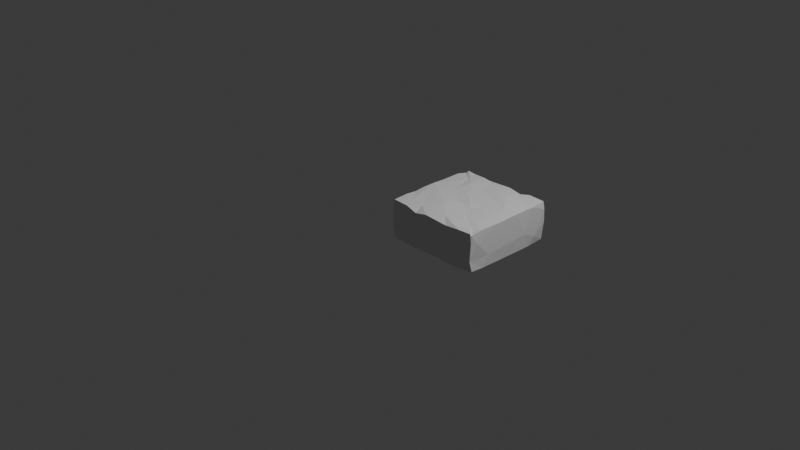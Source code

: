 # Source: rectangle_001_high_res.blend  (saved by Blender 5.1.30; exported with 4.5.12 LTS)
import bpy
from mathutils import Matrix  # noqa: F401  (used for matrix-valued properties, if any)

bpy.ops.wm.read_factory_settings(use_empty=True)
scene = bpy.context.scene
scene.name = 'Scene'

# ---- collections
col_collection = bpy.data.collections.new('Collection'); scene.collection.children.link(col_collection)

# ---- world
world_world = bpy.data.worlds.new('World'); scene.world = world_world
world_world.use_nodes = True; world_world.node_tree.nodes.clear()
_N = world_world.node_tree.nodes; _L = world_world.node_tree.links
n0 = _N.new('ShaderNodeOutputWorld'); n0.name = 'World Output'; n0.location = (200, 100)
n1 = _N.new('ShaderNodeBackground'); n1.name = 'Background'; n1.location = (-200, 100)
n1.inputs[0].default_value = (0.05088, 0.05088, 0.05088, 1.0)
_L.new(n1.outputs[0], n0.inputs[0])
n0.is_active_output = True
world_world.color = (0.05088, 0.05088, 0.05088)
world_world.sun_shadow_jitter_overblur = 0.0

# ---- cameras
cam_camera = bpy.data.cameras.new('Camera')
cam_camera.clip_end = 100.0
cam_camera.ortho_scale = 7.314

# ---- lights
light_light = bpy.data.lights.new('Light', 'POINT')
light_light.energy = 1000.0
light_light.shadow_soft_size = 0.1

# ---- meshes
me_cube_001 = bpy.data.meshes.new('Cube.001')
me_cube_001.from_pydata([(-0.05209, 0.6922, 0.2079), (-0.05544, 0.9643, 0.0928), (-0.0575, 0.7876, -0.08489), (0.2816, -0.04262, 0.1777), (0.6956, -0.04128, 0.1905), (0.8662, -0.03816, 0.2039), (-0.03346, -0.02753, -0.2126), (0.2213, -0.04281, -0.2126), (-0.05512, 0.144, -0.1303), (-0.04844, -0.03844, -0.04295), (-0.04427, 0.1831, -0.2158), (-0.05165, 0.1561, 0.2114), (-0.04825, 0.4915, -0.2114), (-0.0435, 0.7189, -0.2173), (-0.05132, 0.8728, -0.2026), (-0.03918, 1.024, 0.01765), (-0.04186, 1.013, -0.2071), (-0.04064, 1.025, -0.133), (-0.03998, 1.039, -0.08793), (0.04152, 1.042, 0.05768), (0.1049, 0.542, -0.2392), (0.08404, -0.04575, -0.06594), (0.1395, 0.3251, -0.2299), (0.07427, 0.7954, -0.2195), (0.2435, 0.7699, -0.2211), (0.1642, 0.8294, -0.2286), (0.1526, 1.027, -0.2145), (0.1954, 1.041, -0.08693), (0.2221, 0.6165, -0.2194), (0.2543, 0.7078, -0.2098), (0.3219, 0.7403, -0.2299), (0.2505, 1.04, -0.2072), (0.6273, -0.04469, -0.08282), (0.3773, 0.3041, -0.2395), (0.3019, 0.4528, -0.2179), (0.3411, 0.6505, -0.2341), (0.3532, 1.042, -0.07851), (0.4259, -0.0363, -0.2104), (0.5171, 0.3727, -0.2213), (0.4519, 0.5236, -0.23), (0.3999, 1.011, -0.2177), (0.5689, -0.01127, -0.2198), (0.5155, 0.5347, -0.2173), (0.6246, 0.6977, -0.2327), (0.5675, 1.035, -0.2093), (0.7445, 0.1015, -0.2166), (0.7385, -0.04258, -0.2086), (0.702, 0.2562, -0.2176), (0.5565, 0.8771, -0.2211), (0.7725, 1.042, -0.2011), (0.6545, 0.3608, -0.2339), (0.7771, 0.3388, -0.2148), (0.8314, 1.031, -0.2153), (0.8421, -0.02743, -0.2154), (0.7892, -0.04353, -0.08877), (0.9402, -0.04526, 0.04919), (0.7872, 0.1897, -0.2054), (1.027, 0.8136, -0.2158), (0.8872, 1.044, 0.05621), (0.9952, -0.01151, -0.2121), (1.021, -0.04011, -0.08759), (0.9292, 0.07316, -0.2187), (1.036, 0.1382, -0.2035), (1.016, 0.2721, -0.2198), (0.7062, 0.5622, -0.2209), (1.029, -0.01423, -0.1989), (1.041, 0.2074, -0.08107), (1.03, 0.4243, -0.2115), (1.037, 0.7402, -0.05276), (1.04, 0.8846, -0.1219), (1.015, 1.027, -0.2111), (1.033, 1.036, -0.003112), (-0.04951, -0.02553, 0.1498), (-0.03584, -0.02706, 0.2134), (-0.04457, 0.2707, 0.2065), (-0.04985, 0.4101, 0.2138), (-0.04306, 0.5435, 0.2193), (-0.04819, 0.8993, 0.2125), (0.1027, 0.8314, 0.2158), (-0.03758, 1.014, 0.1904), (-0.04194, 1.024, 0.1757), (0.01846, 0.9575, 0.1962), (-0.02144, 1.033, 0.2121), (0.08527, -0.04563, 0.1268), (0.1526, -0.03686, 0.2133), (0.113, 0.8839, 0.2094), (0.0768, 0.9495, 0.211), (0.07636, 1.037, 0.2004), (0.2224, 1.008, 0.2186), (0.08646, 0.1201, 0.2196), (0.2604, 0.06822, 0.2193), (0.2481, 0.7826, 0.2296), (0.3802, 0.9428, 0.2184), (0.5795, 0.07045, 0.2206), (0.4413, 0.2155, 0.235), (0.2113, 0.5958, 0.2189), (0.3822, 0.6528, 0.2265), (0.4082, 0.7976, 0.2181), (0.2874, 1.039, 0.1904), (0.5583, 1.037, 0.2055), (0.421, -0.03934, 0.2056), (0.4509, 0.5506, 0.2259), (0.5625, 0.4468, 0.2307), (0.72, 0.2237, 0.2135), (0.4629, 0.3871, 0.2167), (0.6279, 0.3675, 0.2104), (0.7003, 0.5005, 0.219), (0.7285, 0.7825, 0.2368), (0.7241, 0.9262, 0.2204), (0.7, 1.04, 0.1786), (0.7567, -0.008256, 0.2189), (0.8271, 0.1594, 0.2074), (0.8286, 1.034, 0.2135), (0.9313, 0.04574, 0.2132), (1.014, -0.03289, 0.2092), (0.9015, 0.09106, 0.2095), (0.899, 0.1996, 0.2157), (0.887, 0.5799, 0.2229), (0.8908, 0.8799, 0.2196), (1.015, -0.02928, 0.07095), (1.016, -0.03462, 0.1955), (0.9425, 0.05517, 0.1962), (1.022, -0.02454, 0.1908), (1.039, 0.03687, 0.09368), (1.034, 0.09808, 0.2129), (1.035, 0.3123, 0.2089), (1.028, 0.3754, 0.2151), (1.034, 0.6133, 0.212), (1.026, 0.7265, 0.206), (1.035, 0.8399, 0.2104), (1.02, 1.024, 0.2134), (1.036, 1.025, 0.1328)], [], [(83, 21, 3), (21, 7, 3), (4, 100, 32), (6, 9, 8), (10, 6, 8), (12, 10, 8), (13, 20, 12), (20, 22, 12), (12, 8, 2), (14, 13, 2), (23, 13, 14), (14, 15, 17), (18, 17, 15), (15, 19, 18), (6, 7, 21), (16, 25, 23), (22, 7, 10), (22, 37, 7), (34, 22, 20), (13, 28, 20), (23, 28, 13), (25, 24, 29), (18, 27, 26), (22, 33, 37), (34, 33, 22), (29, 35, 28), (40, 24, 26), (27, 31, 26), (24, 48, 30), (36, 31, 27), (40, 31, 36), (33, 47, 37), (33, 38, 47), (35, 42, 39), (42, 35, 30), (48, 42, 30), (37, 41, 32), (41, 37, 47), (39, 42, 50), (44, 48, 40), (47, 45, 41), (45, 46, 41), (50, 47, 38), (44, 52, 48), (64, 51, 50), (49, 52, 44), (36, 49, 44), (45, 53, 46), (32, 46, 54), (55, 32, 54), (57, 64, 43), (61, 59, 53), (51, 61, 56), (57, 67, 64), (70, 52, 49), (53, 59, 65), (53, 65, 60), (63, 61, 51), (62, 61, 63), (60, 65, 62), (66, 123, 60), (66, 60, 62), (68, 125, 66), (69, 68, 57), (70, 69, 57), (71, 69, 70), (72, 9, 21), (72, 73, 11), (73, 72, 83), (89, 11, 73), (11, 8, 72), (74, 11, 89), (8, 11, 74), (75, 8, 74), (0, 75, 76), (0, 76, 78), (1, 0, 77), (77, 0, 78), (1, 77, 79), (80, 1, 79), (19, 15, 82), (80, 79, 82), (81, 85, 86), (84, 83, 3), (85, 95, 91), (84, 3, 90), (91, 95, 96), (88, 91, 92), (98, 36, 19), (98, 19, 87), (90, 93, 94), (90, 94, 76), (91, 96, 97), (91, 97, 92), (3, 32, 100), (76, 94, 104), (104, 105, 102), (101, 104, 102), (92, 97, 107), (97, 117, 107), (110, 93, 4), (106, 102, 105), (105, 103, 106), (101, 106, 117), (99, 108, 109), (109, 49, 99), (110, 4, 5), (110, 113, 111), (103, 110, 111), (112, 109, 108), (113, 110, 5), (111, 115, 116), (117, 103, 116), (106, 103, 117), (118, 108, 107), (59, 62, 65), (5, 55, 120), (120, 55, 119), (113, 114, 121), (111, 113, 115), (113, 121, 115), (126, 117, 116), (118, 117, 128), (119, 60, 122), (126, 116, 125), (128, 127, 68), (129, 118, 128), (131, 69, 71), (130, 129, 131), (130, 131, 58), (0, 2, 8), (1, 2, 0), (4, 32, 55), (9, 6, 21), (22, 10, 12), (2, 13, 12), (15, 14, 2), (1, 15, 2), (14, 16, 23), (16, 14, 17), (18, 16, 17), (10, 7, 6), (18, 26, 16), (20, 28, 34), (23, 29, 28), (23, 25, 29), (16, 26, 25), (26, 24, 25), (19, 27, 18), (28, 39, 34), (30, 29, 24), (29, 30, 35), (31, 40, 26), (32, 7, 37), (33, 34, 38), (28, 35, 39), (40, 48, 24), (34, 39, 38), (36, 44, 40), (39, 50, 38), (48, 43, 42), (42, 64, 50), (43, 64, 42), (32, 41, 46), (50, 51, 47), (52, 57, 48), (53, 54, 46), (45, 56, 61), (47, 56, 45), (51, 56, 47), (48, 57, 43), (109, 58, 49), (54, 53, 60), (55, 54, 60), (45, 61, 53), (51, 64, 63), (62, 59, 61), (71, 49, 58), (67, 62, 63), (67, 66, 62), (64, 67, 63), (66, 125, 123), (68, 66, 67), (57, 68, 67), (52, 70, 57), (71, 70, 49), (8, 9, 72), (75, 74, 76), (75, 0, 8), (79, 77, 81), (79, 81, 82), (80, 15, 1), (80, 82, 15), (87, 82, 86), (87, 19, 82), (21, 83, 72), (84, 73, 83), (76, 74, 89), (90, 76, 89), (85, 77, 78), (81, 77, 85), (88, 87, 86), (113, 5, 114), (84, 89, 73), (90, 89, 84), (78, 76, 95), (85, 78, 95), (86, 85, 91), (88, 86, 91), (98, 88, 92), (19, 36, 27), (87, 88, 98), (3, 7, 32), (90, 3, 100), (93, 90, 100), (95, 76, 104), (96, 95, 101), (98, 92, 99), (101, 95, 104), (97, 96, 101), (98, 99, 36), (94, 93, 103), (104, 94, 103), (105, 104, 103), (106, 101, 102), (97, 101, 117), (93, 100, 4), (92, 107, 108), (99, 92, 108), (49, 36, 99), (5, 4, 55), (103, 93, 110), (109, 112, 58), (103, 111, 116), (117, 118, 107), (112, 108, 118), (119, 55, 60), (114, 5, 120), (120, 121, 114), (116, 115, 124), (124, 115, 121), (129, 130, 118), (112, 130, 58), (130, 112, 118), (122, 120, 119), (123, 122, 60), (122, 121, 120), (124, 121, 122), (124, 122, 123), (116, 124, 125), (125, 124, 123), (68, 127, 125), (127, 117, 126), (127, 126, 125), (117, 127, 128), (69, 129, 68), (129, 128, 68), (69, 131, 129), (58, 131, 71), (86, 82, 81)])
me_cube_001.update()

# ---- objects
ob_light = bpy.data.objects.new('Light', light_light)
ob_camera = bpy.data.objects.new('Camera', cam_camera)
ob_cube_001 = bpy.data.objects.new('Cube.001', me_cube_001)

# ---- transforms, parenting, visibility, modifiers, constraints
ob_light.location = (4.076, 1.005, 5.904)
ob_light.rotation_euler = (0.6503, 0.05522, 1.866)
ob_light.lock_rotations_4d = False
ob_light.empty_display_type = 'ARROWS'
ob_light.color = (0.0, 0.0, 0.0, 0.0)
ob_light.lineart.crease_threshold = 0.0
ob_camera.location = (7.359, -6.926, 4.958)
ob_camera.rotation_euler = (1.109, 0.0, 0.8149)
ob_camera.lock_rotations_4d = False
ob_camera.empty_display_type = 'ARROWS'
ob_camera.color = (0.0, 0.0, 0.0, 0.0)
ob_camera.display_type = 'WIRE'
ob_camera.lineart.crease_threshold = 0.0
ob_cube_001.location = (0.0, 0.0, 0.0)

# ---- collection membership
col_collection.objects.link(ob_light)
col_collection.objects.link(ob_camera)
col_collection.objects.link(ob_cube_001)

# ---- scene / render settings (as saved in the file)
scene.camera = ob_camera
scene.frame_start = 1; scene.frame_end = 250; scene.frame_set(1)
scene.render.engine = 'BLENDER_EEVEE_NEXT'
scene.render.bake_bias = 0.0
scene.render.bake_samples = 0
scene.cycles.sampling_pattern = 'TABULATED_SOBOL'
scene.eevee.use_volume_custom_range = False
bpy.context.view_layer.update()
